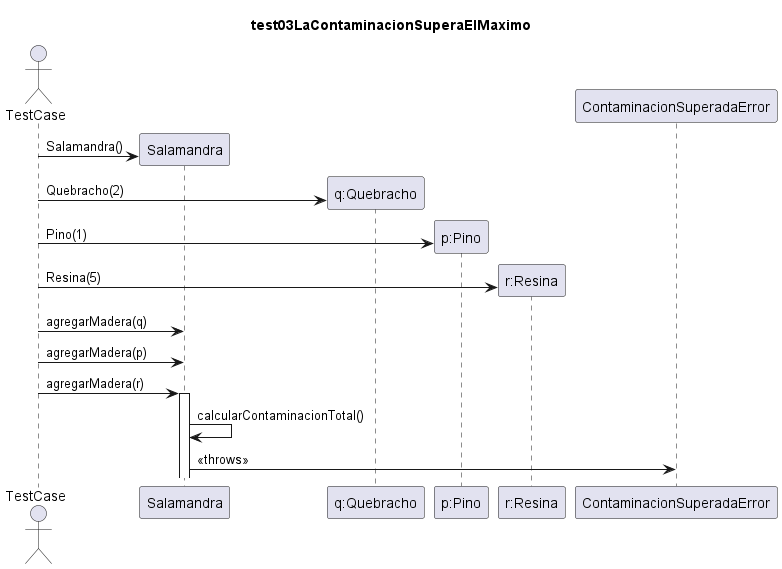

The diagram above was rendered by PlantUML. Its source (embedded in the PNG):
@startuml
title test03LaContaminacionSuperaElMaximo
actor TestCase

create Salamandra
TestCase -> Salamandra: Salamandra()
create "q:Quebracho"
TestCase -> "q:Quebracho": Quebracho(2)
create "p:Pino"
TestCase -> "p:Pino": Pino(1)
create "r:Resina"
TestCase -> "r:Resina": Resina(5)

TestCase -> Salamandra: agregarMadera(q)
TestCase -> Salamandra: agregarMadera(p)
TestCase -> Salamandra++: agregarMadera(r)
Salamandra -> Salamandra: calcularContaminacionTotal()
Salamandra -> ContaminacionSuperadaError: <<throws>>
@enduml